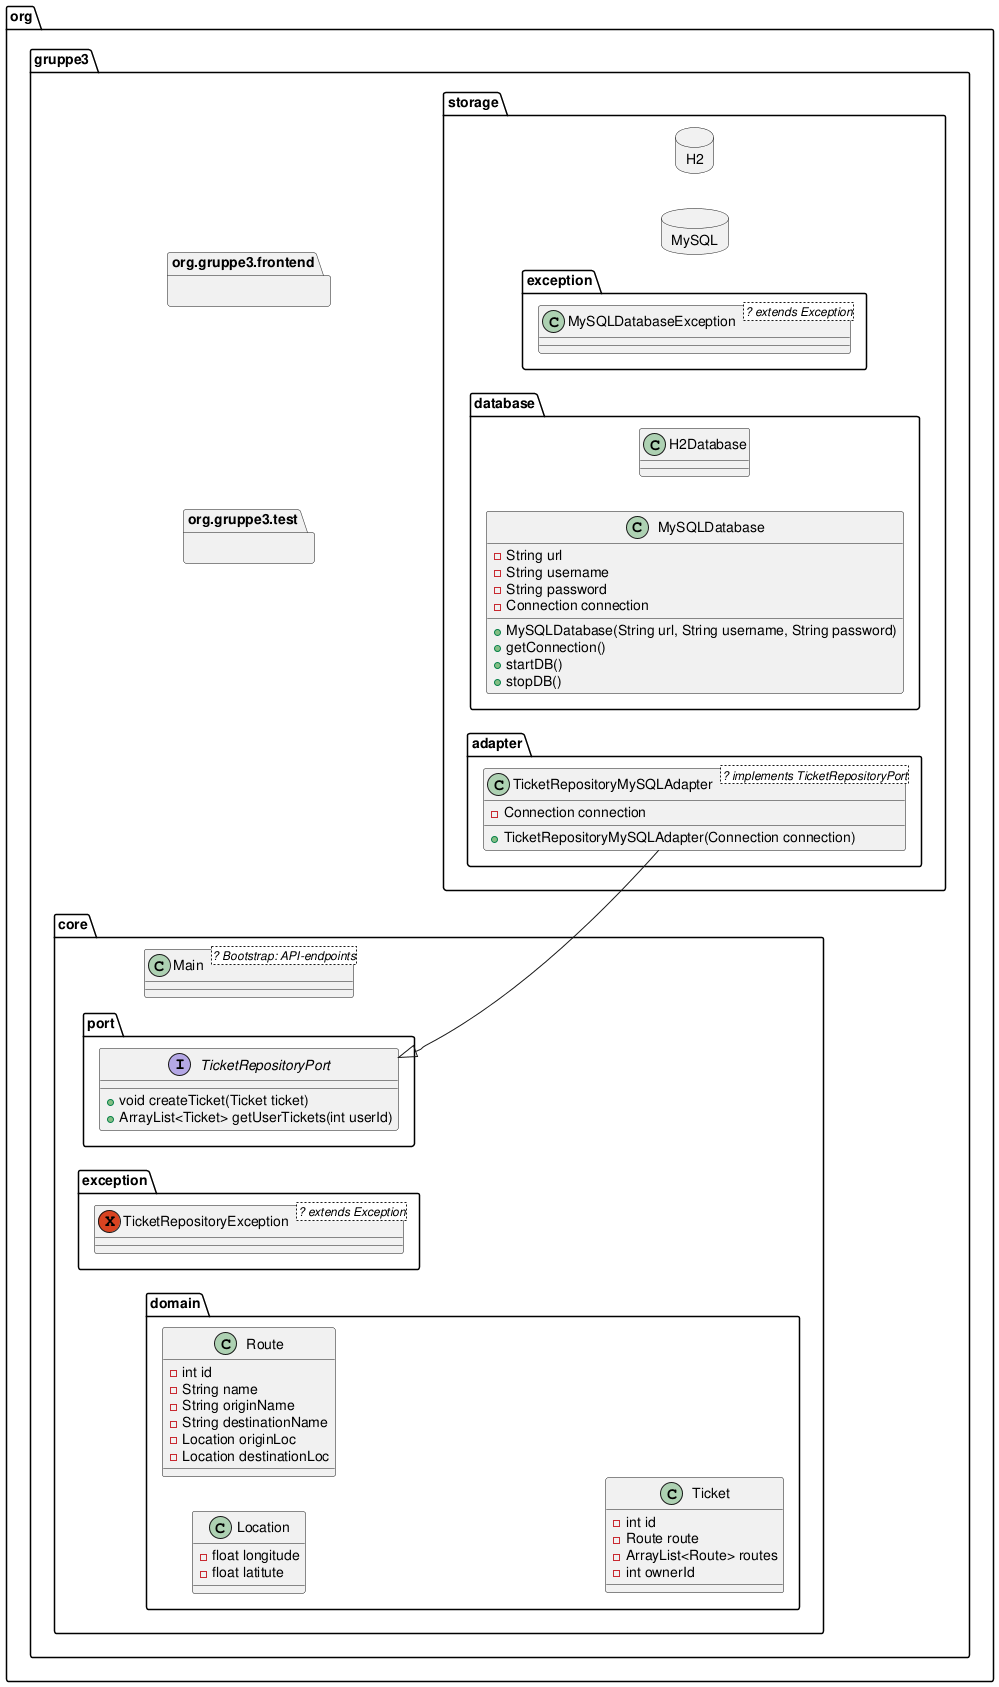

The diagram above was rendered by PlantUML. Its source (embedded in the PNG):
@startuml
left to right direction
allowmixing
package org.gruppe3.core {
	package domain {
		class Location {
			-float longitude
			-float latitute
			}
		class Route {
			-int id
			-String name
			-String originName
			-String destinationName
			-Location originLoc
			-Location destinationLoc
		}
		class Ticket {
			-int id
			-Route route
			-ArrayList<Route> routes
			-int ownerId
		}
	}
	package exception {
		exception TicketRepositoryException<? extends Exception> {
		}
	}
	package port {
		interface TicketRepositoryPort {
			+void createTicket(Ticket ticket)
			+ArrayList<Ticket> getUserTickets(int userId)
		}
	}
	class Main<? Bootstrap: API-endpoints>
}
package org.gruppe3.storage {
	package adapter {
		class TicketRepositoryMySQLAdapter<? implements TicketRepositoryPort> {
			-Connection connection
			+TicketRepositoryMySQLAdapter(Connection connection)
		}
	}
	package database {
		class MySQLDatabase {
			-String url
			-String username
			-String password
			-Connection connection
			+MySQLDatabase(String url, String username, String password)
			+getConnection()
			+startDB()
			+stopDB()
		}
		class H2Database {

		}
	}
	package exception {
		class MySQLDatabaseException<? extends Exception> {
		}
	}
	database MySQL
	database H2
}
package org.gruppe3.test {}
package org.gruppe3.frontend {}

TicketRepositoryPort <|-- TicketRepositoryMySQLAdapter

@enduml